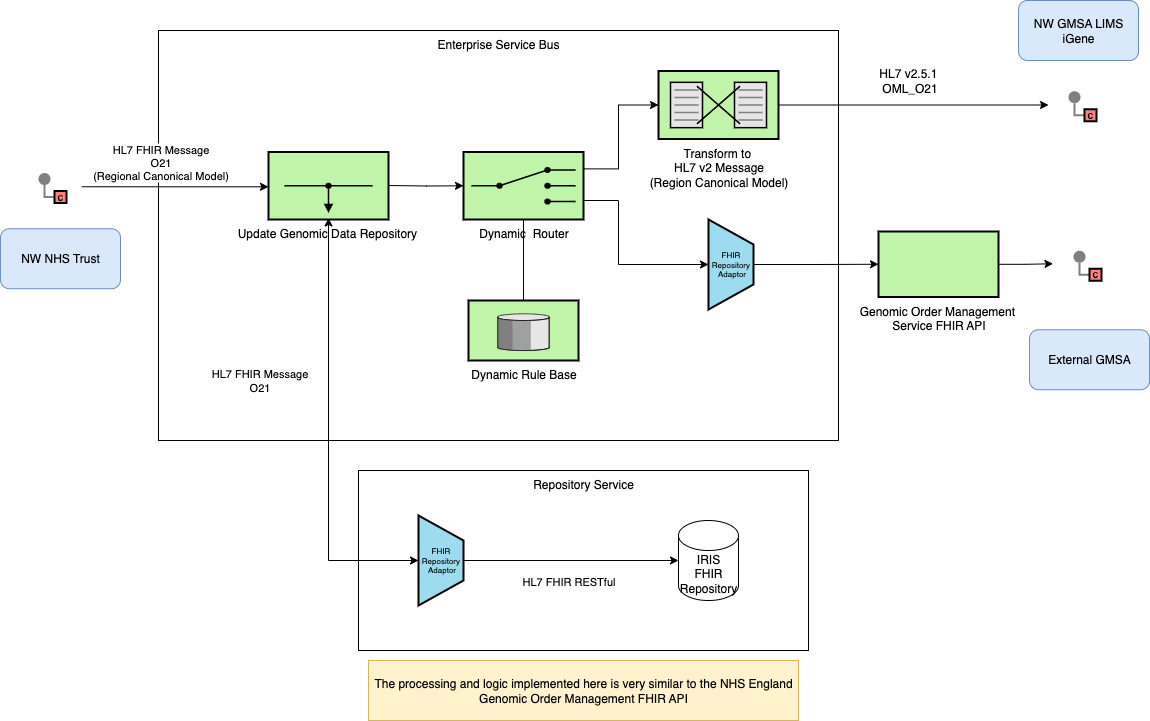

The diagram above was exported from draw.io. Its source (the exported page's mxGraphModel, read from the mxfile embedded in the PNG):
<mxGraphModel dx="932" dy="609" grid="1" gridSize="10" guides="1" tooltips="1" connect="1" arrows="1" fold="1" page="1" pageScale="1" pageWidth="827" pageHeight="1169" math="0" shadow="0">
  <root>
    <mxCell id="0" />
    <mxCell id="1" parent="0" />
    <mxCell id="_b9NuXSDLzWbAmvTPXuV-12" value="Repository Service" style="rounded=0;whiteSpace=wrap;html=1;verticalAlign=top;" parent="1" vertex="1">
      <mxGeometry x="590" y="1110" width="450" height="180" as="geometry" />
    </mxCell>
    <mxCell id="HnpPnAv44DMsRuAQf5Vg-59" value="Enterprise Service Bus" style="rounded=0;whiteSpace=wrap;html=1;verticalAlign=top;" parent="1" vertex="1">
      <mxGeometry x="390" y="670" width="680" height="410" as="geometry" />
    </mxCell>
    <mxCell id="7jtiY5M9mVHTs9dgm_Sb-16" style="edgeStyle=orthogonalEdgeStyle;rounded=0;orthogonalLoop=1;jettySize=auto;html=1;exitX=1;exitY=0.5;exitDx=0;exitDy=0;" parent="1" source="SpyZkMs1lM7mogaTS6Ty-38" edge="1">
      <mxGeometry relative="1" as="geometry">
        <mxPoint x="500" y="826.3" as="targetPoint" />
      </mxGeometry>
    </mxCell>
    <mxCell id="ASGDk-45rUAA4ve6-Ohr-1" value="HL7 FHIR Message&lt;br&gt;O21&lt;br&gt;(Regional Canonical Model)" style="edgeLabel;html=1;align=center;verticalAlign=middle;resizable=0;points=[];" parent="7jtiY5M9mVHTs9dgm_Sb-16" connectable="0" vertex="1">
      <mxGeometry x="-0.2687" y="1" relative="1" as="geometry">
        <mxPoint x="9" y="-24" as="offset" />
      </mxGeometry>
    </mxCell>
    <mxCell id="SpyZkMs1lM7mogaTS6Ty-38" value="" style="rounded=0;whiteSpace=wrap;html=1;strokeColor=none;" parent="1" vertex="1">
      <mxGeometry x="250" y="801.25" width="63" height="50" as="geometry" />
    </mxCell>
    <mxCell id="HnpPnAv44DMsRuAQf5Vg-33" value="NW GMSA LIMS iGene" style="rounded=1;whiteSpace=wrap;html=1;fillColor=#dae8fc;strokeColor=#6c8ebf;" parent="1" vertex="1">
      <mxGeometry x="1250" y="640" width="120" height="60" as="geometry" />
    </mxCell>
    <mxCell id="7jtiY5M9mVHTs9dgm_Sb-18" style="edgeStyle=orthogonalEdgeStyle;rounded=0;orthogonalLoop=1;jettySize=auto;html=1;endArrow=none;startFill=0;" parent="1" source="7jtiY5M9mVHTs9dgm_Sb-17" target="7jtiY5M9mVHTs9dgm_Sb-15" edge="1">
      <mxGeometry relative="1" as="geometry" />
    </mxCell>
    <mxCell id="7jtiY5M9mVHTs9dgm_Sb-17" value="&lt;font style=&quot;font-size: 12px;&quot;&gt;Dynamic Rule Base&lt;br&gt;&lt;/font&gt;" style="html=1;strokeWidth=2;outlineConnect=0;dashed=0;align=center;fontSize=8;verticalLabelPosition=bottom;verticalAlign=top;shape=mxgraph.eip.message_store;fillColor=#c0f5a9" parent="1" vertex="1">
      <mxGeometry x="700" y="940" width="110" height="60" as="geometry" />
    </mxCell>
    <mxCell id="_b9NuXSDLzWbAmvTPXuV-1" value="" style="rounded=0;whiteSpace=wrap;html=1;strokeColor=none;" parent="1" vertex="1">
      <mxGeometry x="1280" y="719.5" width="73" height="50" as="geometry" />
    </mxCell>
    <mxCell id="_b9NuXSDLzWbAmvTPXuV-9" style="edgeStyle=orthogonalEdgeStyle;rounded=0;orthogonalLoop=1;jettySize=auto;html=1;entryX=0;entryY=0.5;entryDx=0;entryDy=0;exitX=1;exitY=0.5;exitDx=0;exitDy=0;exitPerimeter=0;" parent="1" source="ASGDk-45rUAA4ve6-Ohr-6" target="_b9NuXSDLzWbAmvTPXuV-1" edge="1">
      <mxGeometry relative="1" as="geometry">
        <mxPoint x="1102.7000000000003" y="824.9999999999998" as="targetPoint" />
      </mxGeometry>
    </mxCell>
    <mxCell id="_b9NuXSDLzWbAmvTPXuV-18" value="&lt;font style=&quot;font-size: 12px;&quot;&gt;HL7 v2.5.1&amp;nbsp;&lt;/font&gt;&lt;div&gt;&lt;font style=&quot;font-size: 12px;&quot;&gt;OML_O21&lt;/font&gt;&lt;/div&gt;" style="edgeLabel;html=1;align=center;verticalAlign=middle;resizable=0;points=[];" parent="_b9NuXSDLzWbAmvTPXuV-9" connectable="0" vertex="1">
      <mxGeometry x="-0.1386" y="-3" relative="1" as="geometry">
        <mxPoint x="14" y="-28" as="offset" />
      </mxGeometry>
    </mxCell>
    <mxCell id="_b9NuXSDLzWbAmvTPXuV-13" value="IRIS&lt;br&gt;FHIR Repository" style="shape=cylinder3;whiteSpace=wrap;html=1;boundedLbl=1;backgroundOutline=1;size=15;" parent="1" vertex="1">
      <mxGeometry x="910" y="1160" width="60" height="80" as="geometry" />
    </mxCell>
    <mxCell id="_b9NuXSDLzWbAmvTPXuV-14" value="FHIR&amp;nbsp;&lt;div&gt;Repository&amp;nbsp;&lt;div&gt;Adaptor&lt;/div&gt;&lt;/div&gt;" style="strokeWidth=2;outlineConnect=0;dashed=0;align=center;html=1;fontSize=8;shape=mxgraph.eip.channel_adapter;fillColor=#9ddbef;" parent="1" vertex="1">
      <mxGeometry x="650" y="1155" width="45" height="90" as="geometry" />
    </mxCell>
    <mxCell id="_b9NuXSDLzWbAmvTPXuV-16" style="edgeStyle=orthogonalEdgeStyle;rounded=0;orthogonalLoop=1;jettySize=auto;html=1;entryX=0;entryY=0.5;entryDx=0;entryDy=0;entryPerimeter=0;" parent="1" source="_b9NuXSDLzWbAmvTPXuV-14" target="_b9NuXSDLzWbAmvTPXuV-13" edge="1">
      <mxGeometry relative="1" as="geometry" />
    </mxCell>
    <mxCell id="_b9NuXSDLzWbAmvTPXuV-17" value="HL7 FHIR RESTful" style="edgeLabel;html=1;align=center;verticalAlign=middle;resizable=0;points=[];" parent="_b9NuXSDLzWbAmvTPXuV-16" connectable="0" vertex="1">
      <mxGeometry x="-0.2917" y="-3" relative="1" as="geometry">
        <mxPoint x="28" y="17" as="offset" />
      </mxGeometry>
    </mxCell>
    <mxCell id="ASGDk-45rUAA4ve6-Ohr-8" style="edgeStyle=orthogonalEdgeStyle;rounded=0;orthogonalLoop=1;jettySize=auto;html=1;entryX=0;entryY=0.5;entryDx=0;entryDy=0;entryPerimeter=0;exitX=1;exitY=0.25;exitDx=0;exitDy=0;exitPerimeter=0;" parent="1" source="7jtiY5M9mVHTs9dgm_Sb-15" target="ASGDk-45rUAA4ve6-Ohr-6" edge="1">
      <mxGeometry relative="1" as="geometry">
        <mxPoint x="620" y="825.0000000000002" as="sourcePoint" />
        <Array as="points">
          <mxPoint x="850" y="808" />
          <mxPoint x="850" y="744" />
        </Array>
      </mxGeometry>
    </mxCell>
    <mxCell id="ASGDk-45rUAA4ve6-Ohr-4" style="edgeStyle=orthogonalEdgeStyle;rounded=0;orthogonalLoop=1;jettySize=auto;html=1;entryX=0;entryY=0.5;entryDx=0;entryDy=0;entryPerimeter=0;startArrow=classic;startFill=1;" parent="1" target="_b9NuXSDLzWbAmvTPXuV-14" edge="1">
      <mxGeometry relative="1" as="geometry">
        <mxPoint x="560" y="857.4999999999998" as="sourcePoint" />
        <Array as="points">
          <mxPoint x="560" y="1200" />
        </Array>
      </mxGeometry>
    </mxCell>
    <mxCell id="ASGDk-45rUAA4ve6-Ohr-5" value="HL7 FHIR Message &lt;br&gt;O21" style="edgeLabel;html=1;align=center;verticalAlign=middle;resizable=0;points=[];" parent="ASGDk-45rUAA4ve6-Ohr-4" connectable="0" vertex="1">
      <mxGeometry x="-0.25" y="-1" relative="1" as="geometry">
        <mxPoint x="-69" as="offset" />
      </mxGeometry>
    </mxCell>
    <mxCell id="ASGDk-45rUAA4ve6-Ohr-6" value="&lt;font style=&quot;font-size: 12px;&quot;&gt;Transform to&amp;nbsp;&lt;/font&gt;&lt;div&gt;&lt;font style=&quot;font-size: 12px;&quot;&gt;HL7 v2 Message&lt;/font&gt;&lt;br&gt;&lt;/div&gt;&lt;div&gt;&lt;font style=&quot;font-size: 12px;&quot;&gt;(Region Canonical Model)&lt;/font&gt;&lt;/div&gt;" style="html=1;strokeWidth=2;outlineConnect=0;dashed=0;align=center;fontSize=8;shape=mxgraph.eip.message_translator;fillColor=#c0f5a9;verticalLabelPosition=bottom;verticalAlign=top;" parent="1" vertex="1">
      <mxGeometry x="890" y="710.5" width="120" height="68" as="geometry" />
    </mxCell>
    <mxCell id="ASGDk-45rUAA4ve6-Ohr-11" value="The processing and logic implemented here is very similar to the NHS England Genomic Order Management FHIR API" style="rounded=0;whiteSpace=wrap;html=1;fillColor=#fff2cc;strokeColor=#d6b656;" parent="1" vertex="1">
      <mxGeometry x="600" y="1300" width="430" height="60" as="geometry" />
    </mxCell>
    <mxCell id="ASGDk-45rUAA4ve6-Ohr-18" value="External GMSA" style="rounded=1;whiteSpace=wrap;html=1;fillColor=#dae8fc;strokeColor=#6c8ebf;" parent="1" vertex="1">
      <mxGeometry x="1261" y="969.25" width="120" height="60" as="geometry" />
    </mxCell>
    <mxCell id="ASGDk-45rUAA4ve6-Ohr-24" style="edgeStyle=orthogonalEdgeStyle;rounded=0;orthogonalLoop=1;jettySize=auto;html=1;entryX=0;entryY=0.5;entryDx=0;entryDy=0;" parent="1" source="ASGDk-45rUAA4ve6-Ohr-19" target="ASGDk-45rUAA4ve6-Ohr-23" edge="1">
      <mxGeometry relative="1" as="geometry" />
    </mxCell>
    <mxCell id="ASGDk-45rUAA4ve6-Ohr-19" value="FHIR&amp;nbsp;&lt;div&gt;Repository&amp;nbsp;&lt;div&gt;Adaptor&lt;/div&gt;&lt;/div&gt;" style="strokeWidth=2;outlineConnect=0;dashed=0;align=center;html=1;fontSize=8;shape=mxgraph.eip.channel_adapter;fillColor=#9ddbef;" parent="1" vertex="1">
      <mxGeometry x="940" y="859" width="45" height="90" as="geometry" />
    </mxCell>
    <mxCell id="ASGDk-45rUAA4ve6-Ohr-20" value="" style="edgeStyle=orthogonalEdgeStyle;rounded=0;orthogonalLoop=1;jettySize=auto;html=1;" parent="1" target="7jtiY5M9mVHTs9dgm_Sb-15" edge="1">
      <mxGeometry relative="1" as="geometry">
        <mxPoint x="620" y="825.0000000000002" as="sourcePoint" />
        <mxPoint x="885" y="825" as="targetPoint" />
      </mxGeometry>
    </mxCell>
    <mxCell id="7jtiY5M9mVHTs9dgm_Sb-15" value="&lt;font style=&quot;font-size: 12px;&quot;&gt;Dynamic&amp;nbsp; Router&lt;/font&gt;" style="html=1;strokeWidth=2;outlineConnect=0;dashed=0;align=center;fontSize=8;shape=mxgraph.eip.content_based_router;verticalLabelPosition=bottom;verticalAlign=top;fillColor=#c0f5a9;" parent="1" vertex="1">
      <mxGeometry x="695" y="791.5" width="120" height="67.5" as="geometry" />
    </mxCell>
    <mxCell id="ASGDk-45rUAA4ve6-Ohr-22" style="edgeStyle=orthogonalEdgeStyle;rounded=0;orthogonalLoop=1;jettySize=auto;html=1;entryX=0;entryY=0.5;entryDx=0;entryDy=0;entryPerimeter=0;exitX=1;exitY=0.75;exitDx=0;exitDy=0;exitPerimeter=0;" parent="1" source="7jtiY5M9mVHTs9dgm_Sb-15" target="ASGDk-45rUAA4ve6-Ohr-19" edge="1">
      <mxGeometry relative="1" as="geometry">
        <mxPoint x="817" y="825.2857142857144" as="sourcePoint" />
        <mxPoint x="942" y="914.5" as="targetPoint" />
        <Array as="points">
          <mxPoint x="815" y="840" />
          <mxPoint x="850" y="840" />
          <mxPoint x="850" y="904" />
        </Array>
      </mxGeometry>
    </mxCell>
    <mxCell id="ASGDk-45rUAA4ve6-Ohr-25" style="edgeStyle=orthogonalEdgeStyle;rounded=0;orthogonalLoop=1;jettySize=auto;html=1;entryX=0;entryY=0.5;entryDx=0;entryDy=0;" parent="1" source="ASGDk-45rUAA4ve6-Ohr-23" edge="1">
      <mxGeometry relative="1" as="geometry">
        <mxPoint x="1284.5" y="903.2499999999998" as="targetPoint" />
      </mxGeometry>
    </mxCell>
    <mxCell id="ASGDk-45rUAA4ve6-Ohr-23" value="&lt;font style=&quot;font-size: 12px;&quot;&gt;Genomic Order Management&amp;nbsp;&lt;/font&gt;&lt;div&gt;&lt;font style=&quot;font-size: 12px;&quot;&gt;Service FHIR API&lt;/font&gt;&lt;/div&gt;" style="strokeWidth=2;dashed=0;align=center;fontSize=8;shape=rect;fillColor=#c0f5a9;verticalLabelPosition=bottom;verticalAlign=top;html=1;" parent="1" vertex="1">
      <mxGeometry x="1110" y="871" width="120" height="65.5" as="geometry" />
    </mxCell>
    <mxCell id="ASGDk-45rUAA4ve6-Ohr-26" value="NW NHS Trust" style="rounded=1;whiteSpace=wrap;html=1;fillColor=#dae8fc;strokeColor=#6c8ebf;" parent="1" vertex="1">
      <mxGeometry x="232" y="868.25" width="120" height="60" as="geometry" />
    </mxCell>
    <mxCell id="ASGDk-45rUAA4ve6-Ohr-30" value="" style="edgeStyle=orthogonalEdgeStyle;rounded=0;exitX=0;exitY=0.5;endArrow=none;dashed=0;html=1;strokeColor=#808080;strokeWidth=2;" parent="1" source="ASGDk-45rUAA4ve6-Ohr-32" target="ASGDk-45rUAA4ve6-Ohr-31" edge="1">
      <mxGeometry relative="1" as="geometry" />
    </mxCell>
    <mxCell id="ASGDk-45rUAA4ve6-Ohr-31" value="" style="strokeWidth=2;dashed=0;align=center;fontSize=8;shape=ellipse;fillColor=#808080;strokeColor=none;" parent="1" vertex="1">
      <mxGeometry x="270" y="812.5" width="12" height="12" as="geometry" />
    </mxCell>
    <mxCell id="ASGDk-45rUAA4ve6-Ohr-32" value="C" style="strokeWidth=2;dashed=0;align=center;fontSize=8;shape=rect;fillColor=#FF8080;fontStyle=1;whiteSpace=wrap;html=1;" parent="1" vertex="1">
      <mxGeometry x="286" y="830.5" width="12" height="12" as="geometry" />
    </mxCell>
    <mxCell id="ASGDk-45rUAA4ve6-Ohr-33" value="" style="rounded=0;whiteSpace=wrap;html=1;strokeColor=none;" parent="1" vertex="1">
      <mxGeometry x="1280" y="719.5" width="63" height="50" as="geometry" />
    </mxCell>
    <mxCell id="ASGDk-45rUAA4ve6-Ohr-34" value="" style="edgeStyle=orthogonalEdgeStyle;rounded=0;exitX=0;exitY=0.5;endArrow=none;dashed=0;html=1;strokeColor=#808080;strokeWidth=2;" parent="1" source="ASGDk-45rUAA4ve6-Ohr-36" target="ASGDk-45rUAA4ve6-Ohr-35" edge="1">
      <mxGeometry relative="1" as="geometry" />
    </mxCell>
    <mxCell id="ASGDk-45rUAA4ve6-Ohr-35" value="" style="strokeWidth=2;dashed=0;align=center;fontSize=8;shape=ellipse;fillColor=#808080;strokeColor=none;" parent="1" vertex="1">
      <mxGeometry x="1300" y="730.75" width="12" height="12" as="geometry" />
    </mxCell>
    <mxCell id="ASGDk-45rUAA4ve6-Ohr-36" value="C" style="strokeWidth=2;dashed=0;align=center;fontSize=8;shape=rect;fillColor=#FF8080;fontStyle=1;whiteSpace=wrap;html=1;" parent="1" vertex="1">
      <mxGeometry x="1316" y="748.75" width="12" height="12" as="geometry" />
    </mxCell>
    <mxCell id="ASGDk-45rUAA4ve6-Ohr-37" value="" style="rounded=0;whiteSpace=wrap;html=1;strokeColor=none;" parent="1" vertex="1">
      <mxGeometry x="1285" y="879" width="63" height="50" as="geometry" />
    </mxCell>
    <mxCell id="ASGDk-45rUAA4ve6-Ohr-38" value="" style="edgeStyle=orthogonalEdgeStyle;rounded=0;exitX=0;exitY=0.5;endArrow=none;dashed=0;html=1;strokeColor=#808080;strokeWidth=2;" parent="1" source="ASGDk-45rUAA4ve6-Ohr-40" target="ASGDk-45rUAA4ve6-Ohr-39" edge="1">
      <mxGeometry relative="1" as="geometry" />
    </mxCell>
    <mxCell id="ASGDk-45rUAA4ve6-Ohr-39" value="" style="strokeWidth=2;dashed=0;align=center;fontSize=8;shape=ellipse;fillColor=#808080;strokeColor=none;" parent="1" vertex="1">
      <mxGeometry x="1305" y="890.25" width="12" height="12" as="geometry" />
    </mxCell>
    <mxCell id="ASGDk-45rUAA4ve6-Ohr-40" value="C" style="strokeWidth=2;dashed=0;align=center;fontSize=8;shape=rect;fillColor=#FF8080;fontStyle=1;whiteSpace=wrap;html=1;" parent="1" vertex="1">
      <mxGeometry x="1321" y="908.25" width="12" height="12" as="geometry" />
    </mxCell>
    <mxCell id="ILvifMnPqF2TKCAFdpOd-1" value="&lt;span style=&quot;font-size: 12px;&quot;&gt;Update Genomic Data Repository&amp;nbsp;&lt;/span&gt;" style="html=1;strokeWidth=2;outlineConnect=0;dashed=0;align=center;fontSize=8;verticalLabelPosition=bottom;verticalAlign=top;shape=mxgraph.eip.wire_tap;fillColor=#c0f5a9" vertex="1" parent="1">
      <mxGeometry x="500" y="791.5" width="120" height="67.5" as="geometry" />
    </mxCell>
  </root>
</mxGraphModel>